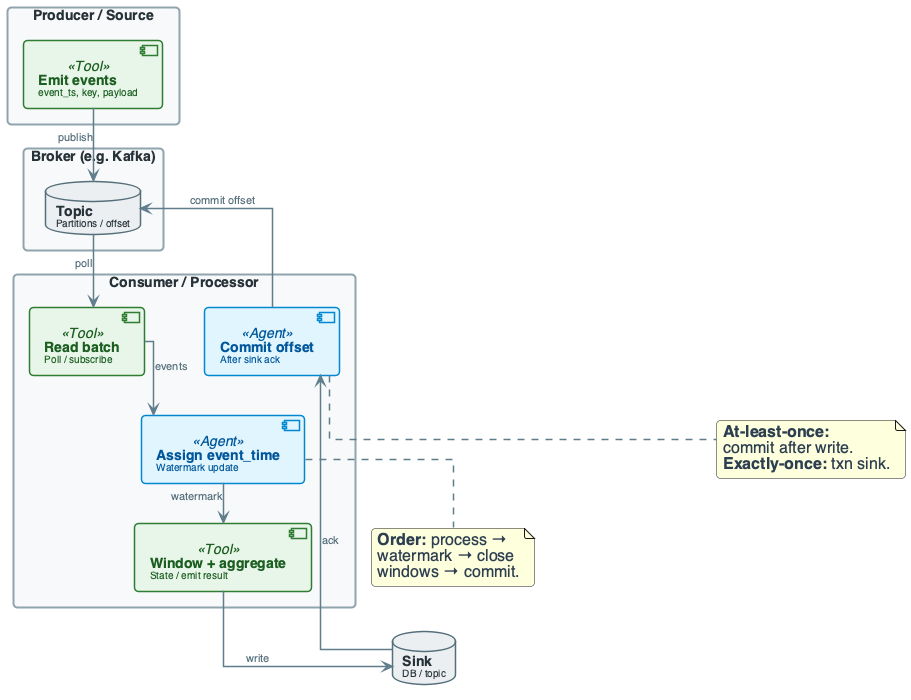

The diagram above was rendered by PlantUML. Its source (embedded in the PNG):
@startuml
'=================================================
' CANONICAL DIAGRAM TEMPLATE - DATA ENGINEERING
'=================================================

top to bottom direction
skinparam linetype ortho
skinparam shadowing false
skinparam roundcorner 8
skinparam handwritten false
skinparam nodesep 60
skinparam ranksep 40

'-------------------------
' FONT & GLOBAL STYLE
'-------------------------
skinparam defaultFontName "Segoe UI, Helvetica, sans-serif"
skinparam defaultFontSize 16
skinparam defaultFontColor #2C3E50

'-------------------------
' GENERIC BOX STYLE
'-------------------------
skinparam rectangle {
    BackgroundColor #F8F9FA
    BorderColor #90A4AE
    BorderThickness 2
    FontColor #263238
    FontSize 14
    FontStyle bold
    Padding 20
}

skinparam component {
    BackgroundColor #FFFFFF
    BorderColor #78909C
    BorderThickness 1.5
    FontSize 14
    Padding 12
}

skinparam database {
    BackgroundColor #ECEFF1
    BorderColor #546E7A
    BorderThickness 1.5
    FontSize 14
    FontColor #263238
}

skinparam arrow {
    Color #607D8B
    Thickness 1.5
    FontSize 11
    FontColor #546E7A
}

'-------------------------
' SEMANTIC STEREOTYPES
'-------------------------
skinparam component<<UI>> {
    BorderColor #8E24AA
    BackgroundColor #F3E5F5
    FontColor #4A148C
}

skinparam component<<Agent>> {
    BorderColor #0288D1
    BackgroundColor #E1F5FE
    FontColor #01579B
}

skinparam component<<Tool>> {
    BorderColor #2E7D32
    BackgroundColor #E8F5E9
    FontColor #1B5E20
}

skinparam component<<Config>> {
    BorderColor #F57C00
    BackgroundColor #FFF3E0
    FontColor #E65100
}

skinparam component<<Bad>> {
    BorderColor #C62828
    BackgroundColor #FFEBEE
    FontColor #B71C1C
}

skinparam component<<V1>> {
    BorderColor #F57C00
    BackgroundColor #FFF3E0
    FontColor #E65100
}

skinparam component<<V2>> {
    BorderColor #2E7D32
    BackgroundColor #E8F5E9
    FontColor #1B5E20
}

skinparam component<<up>> {
    BackgroundColor #E8F5E9
    BorderColor #2E7D32
}

skinparam component<<down>> {
    BackgroundColor #FFEBEE
    BorderColor #C62828
}

skinparam database<<up>> {
    BackgroundColor #E8F5E9
    BorderColor #2E7D32
}

skinparam database<<down>> {
    BackgroundColor #FFEBEE
    BorderColor #C62828
}

skinparam component<<success>> {
    BackgroundColor #E8F5E9
    BorderColor #2E7D32
}

skinparam component<<failure>> {
    BackgroundColor #FFEBEE
    BorderColor #C62828
}

'=================================================

' STREAMING EXECUTION FLOW
rectangle "Producer / Source" #F8F9FA {
    component "**Emit events**\n<size:10>event_ts, key, payload</size>" as PROD <<Tool>>
}

rectangle "Broker (e.g. Kafka)" #F8F9FA {
    database "**Topic**\n<size:10>Partitions / offset</size>" as BROKER
}

rectangle "Consumer / Processor" #F8F9FA {
    component "**Read batch**\n<size:10>Poll / subscribe</size>" as CONS <<Tool>>
    component "**Assign event_time**\n<size:10>Watermark update</size>" as WM <<Agent>>
    component "**Window + aggregate**\n<size:10>State / emit result</size>" as AGG <<Tool>>
    component "**Commit offset**\n<size:10>After sink ack</size>" as COMMIT <<Agent>>
}

database "**Sink**\n<size:10>DB / topic</size>" as SINK

PROD --> BROKER : publish
BROKER --> CONS : poll
CONS --> WM : events
WM --> AGG : watermark
AGG --> SINK : write
SINK --> COMMIT : ack
COMMIT --> BROKER : commit offset

note bottom of WM : **Order:** process →\nwatermark → close\nwindows → commit.
note bottom of COMMIT : **At-least-once:**\ncommit after write.\n**Exactly-once:** txn sink.

@enduml